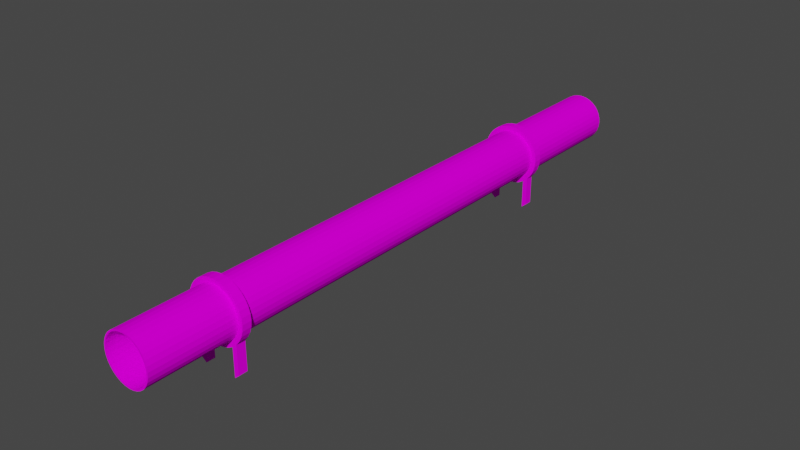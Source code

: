 # Source: rust_pipe.blend  (saved by Blender 2.80.75; exported with 4.5.12 LTS)
import bpy
from mathutils import Matrix  # noqa: F401  (used for matrix-valued properties, if any)

bpy.ops.wm.read_factory_settings(use_empty=True)
scene = bpy.context.scene
scene.name = 'Scene'

# ---- collections
col_collection = bpy.data.collections.new('Collection'); scene.collection.children.link(col_collection)

# ---- images (referenced by path relative to the original .blend; pixels are not part of the script)
import os
ASSET_DIR = os.environ.get("B2B_ASSET_DIR", "")  # directory of the original .blend (textures are referenced by path, not embedded)
HERE = os.path.dirname(os.path.abspath(__file__))  # packed textures are extracted next to this script under _unpacked/

def load_image(name, relpath, width, height, colorspace="sRGB"):
    """Load a texture the original file referenced (path relative to the .blend, or extracted next to this script)."""
    p = next((c for c in (os.path.join(HERE, relpath), os.path.join(ASSET_DIR, relpath)) if relpath and os.path.exists(c)), "")
    if p:
        img = bpy.data.images.load(p, check_existing=True)
        img.name = name
    else:  # same state as the original file: an image datablock whose file is absent (Cycles renders it pink)
        img = bpy.data.images.new(name, width, height)
        img.source = "FILE"
        img.filepath = "//" + (relpath or name)
    img.colorspace_settings.name = colorspace
    return img
img_rust_metal_png = load_image('Rust_Metal.png', 'Rust_Metal.png', 1024, 1024, 'sRGB')
img_c_metal_png = load_image('C_Metal.png', 'C_Metal.png', 1024, 1024, 'sRGB')

# ---- materials (node trees are filled in below, after node groups)
mat_material_001 = bpy.data.materials.new('Material.001')
mat_material_001.use_transparent_shadow = False
mat_material_001.diffuse_color = (0.64, 0.64, 0.64, 1.0)
mat_material_001.roughness = 0.6733
mat_material_001_c_metal_bmp = bpy.data.materials.new('Material.001_C_Metal.bmp')
mat_material_001_c_metal_bmp.use_transparent_shadow = False
mat_material_001_c_metal_bmp.diffuse_color = (0.64, 0.64, 0.64, 1.0)
mat_material_001_c_metal_bmp.roughness = 0.6733

# ---- material node trees
mat_material_001.use_nodes = True; mat_material_001.node_tree.nodes.clear()
_N = mat_material_001.node_tree.nodes; _L = mat_material_001.node_tree.links
n0 = _N.new('ShaderNodeOutputMaterial'); n0.name = 'Material Output'; n0.location = (300, 300)
n1 = _N.new('ShaderNodeBsdfPrincipled'); n1.name = 'Principled BSDF'; n1.location = (10, 300)
n1.distribution = 'GGX'
n1.subsurface_method = 'BURLEY'
n1.inputs[2].default_value = 0.6733
n1.inputs[3].default_value = 1.0
n1.inputs[27].default_value = (0.0, 0.0, 0.0, 1.0)
n1.inputs[28].default_value = 1.0
n2 = _N.new('ShaderNodeTexImage'); n2.name = 'Image Texture'; n2.location = (-300, 600)
n2.image = img_rust_metal_png
_L.new(n1.outputs[0], n0.inputs[0])
_L.new(n2.outputs[0], n1.inputs[0])
n0.is_active_output = True
mat_material_001_c_metal_bmp.use_nodes = True; mat_material_001_c_metal_bmp.node_tree.nodes.clear()
_N = mat_material_001_c_metal_bmp.node_tree.nodes; _L = mat_material_001_c_metal_bmp.node_tree.links
n0 = _N.new('ShaderNodeOutputMaterial'); n0.name = 'Material Output'; n0.location = (300, 300)
n1 = _N.new('ShaderNodeBsdfPrincipled'); n1.name = 'Principled BSDF'; n1.location = (10, 300)
n1.distribution = 'GGX'
n1.subsurface_method = 'BURLEY'
n1.inputs[2].default_value = 0.6733
n1.inputs[3].default_value = 1.0
n1.inputs[27].default_value = (0.0, 0.0, 0.0, 1.0)
n1.inputs[28].default_value = 1.0
n2 = _N.new('ShaderNodeTexImage'); n2.name = 'Image Texture'; n2.location = (-300, 600)
n2.image = img_c_metal_png
_L.new(n1.outputs[0], n0.inputs[0])
_L.new(n2.outputs[0], n1.inputs[0])
n0.is_active_output = True

# ---- world
world_world = bpy.data.worlds.new('World'); scene.world = world_world
world_world.use_nodes = True; world_world.node_tree.nodes.clear()
_N = world_world.node_tree.nodes; _L = world_world.node_tree.links
n0 = _N.new('ShaderNodeOutputWorld'); n0.name = 'World Output'; n0.location = (300, 300)
n1 = _N.new('ShaderNodeBackground'); n1.name = 'Background'; n1.location = (10, 300)
n1.inputs[0].default_value = (0.05088, 0.05088, 0.05088, 1.0)
_L.new(n1.outputs[0], n0.inputs[0])
n0.is_active_output = True
world_world.color = (0.05088, 0.05088, 0.05088)
world_world.use_sun_shadow = False
world_world.sun_shadow_jitter_overblur = 0.0

# ---- meshes
me_cylinder = bpy.data.meshes.new('Cylinder')
me_cylinder.from_pydata([(1.31e-08, -1.337, -0.1437), (1.31e-08, -1.864, -0.1437), (-0.02943, -1.864, -0.1408), (-0.02943, -1.337, -0.1408), (-0.05772, -1.864, -0.1322), (-0.05772, -1.337, -0.1322), (-0.0838, -1.864, -0.1182), (-0.0838, -1.337, -0.1182), (-0.1067, -1.864, -0.09947), (-0.1067, -1.337, -0.09947), (-0.1254, -1.864, -0.07661), (-0.1254, -1.337, -0.07661), (-0.1394, -1.864, -0.05054), (-0.1394, -1.337, -0.05054), (-0.1479, -1.864, -0.02224), (-0.1479, -1.337, -0.02224), (-0.1508, -1.864, 0.007188), (-0.1508, -1.337, 0.007188), (-0.1479, -1.864, 0.03662), (-0.1479, -1.337, 0.03662), (-0.1394, -1.864, 0.06491), (-0.1394, -1.337, 0.06491), (-0.1254, -1.864, 0.09099), (-0.1254, -1.337, 0.09099), (-0.1067, -1.864, 0.1138), (-0.1067, -1.337, 0.1138), (-0.0838, -1.864, 0.1326), (-0.0838, -1.337, 0.1326), (-0.05772, -1.864, 0.1465), (-0.05772, -1.337, 0.1465), (-0.02943, -1.864, 0.1551), (-0.02943, -1.337, 0.1551), (3.948e-08, -1.864, 0.158), (3.948e-08, -1.337, 0.158), (0.02943, -1.864, 0.1551), (0.02943, -1.337, 0.1551), (0.05773, -1.864, 0.1465), (0.05773, -1.337, 0.1465), (0.0838, -1.864, 0.1326), (0.0838, -1.337, 0.1326), (0.1067, -1.864, 0.1138), (0.1067, -1.337, 0.1138), (0.1254, -1.864, 0.09099), (0.1254, -1.337, 0.09099), (0.1394, -1.864, 0.06491), (0.1394, -1.337, 0.06491), (0.1479, -1.864, 0.03662), (0.1479, -1.337, 0.03662), (0.1508, -1.864, 0.007188), (0.1508, -1.337, 0.007188), (0.1479, -1.864, -0.02224), (0.1479, -1.337, -0.02224), (0.1394, -1.864, -0.05054), (0.1394, -1.337, -0.05054), (0.1254, -1.864, -0.07661), (0.1254, -1.337, -0.07661), (0.1067, -1.864, -0.09947), (0.1067, -1.337, -0.09947), (0.0838, -1.864, -0.1182), (0.0838, -1.337, -0.1182), (0.05772, -1.864, -0.1322), (0.05772, -1.337, -0.1322), (0.02943, -1.337, -0.1408), (0.02943, -1.864, -0.1408), (1.31e-08, 1.082, -0.1437), (1.31e-08, -1.29, -0.1437), (-0.02943, -1.29, -0.1408), (-0.02943, 1.082, -0.1408), (-0.05772, -1.29, -0.1322), (-0.05772, 1.082, -0.1322), (-0.0838, -1.29, -0.1182), (-0.0838, 1.082, -0.1182), (-0.1067, -1.29, -0.09947), (-0.1067, 1.082, -0.09947), (-0.1254, -1.29, -0.07661), (-0.1254, 1.082, -0.07661), (-0.1394, -1.29, -0.05054), (-0.1394, 1.082, -0.05054), (-0.1479, -1.29, -0.02224), (-0.1479, 1.082, -0.02224), (-0.1508, -1.29, 0.007188), (-0.1508, 1.082, 0.007188), (-0.1479, -1.29, 0.03662), (-0.1479, 1.082, 0.03662), (-0.1394, -1.29, 0.06491), (-0.1394, 1.082, 0.06491), (-0.1254, -1.29, 0.09099), (-0.1254, 1.082, 0.09099), (-0.1067, -1.29, 0.1138), (-0.1067, 1.082, 0.1138), (-0.0838, -1.29, 0.1326), (-0.0838, 1.082, 0.1326), (-0.05772, -1.29, 0.1465), (-0.05772, 1.082, 0.1465), (-0.02943, -1.29, 0.1551), (-0.02943, 1.082, 0.1551), (3.948e-08, -1.29, 0.158), (3.948e-08, 1.082, 0.158), (0.02943, -1.29, 0.1551), (0.02943, 1.082, 0.1551), (0.05773, -1.29, 0.1465), (0.05773, 1.082, 0.1465), (0.0838, -1.29, 0.1326), (0.0838, 1.082, 0.1326), (0.1067, -1.29, 0.1138), (0.1067, 1.082, 0.1138), (0.1254, -1.29, 0.09099), (0.1254, 1.082, 0.09099), (0.1394, -1.29, 0.06491), (0.1394, 1.082, 0.06491), (0.1479, -1.29, 0.03662), (0.1479, 1.082, 0.03662), (0.1508, -1.29, 0.007188), (0.1508, 1.082, 0.007188), (0.1479, -1.29, -0.02224), (0.1479, 1.082, -0.02224), (0.1394, -1.29, -0.05054), (0.1394, 1.082, -0.05054), (0.1254, -1.29, -0.07661), (0.1254, 1.082, -0.07661), (0.1067, -1.29, -0.09947), (0.1067, 1.082, -0.09947), (0.0838, -1.29, -0.1182), (0.0838, 1.082, -0.1182), (0.05772, -1.29, -0.1322), (0.05772, 1.082, -0.1322), (0.02943, 1.082, -0.1408), (0.02943, -1.29, -0.1408), (1.31e-08, 1.885, -0.1437), (1.31e-08, 1.123, -0.1437), (-0.02943, 1.123, -0.1408), (-0.02943, 1.885, -0.1408), (-0.05772, 1.123, -0.1322), (-0.05772, 1.885, -0.1322), (-0.0838, 1.123, -0.1182), (-0.1067, 1.123, -0.09947), (-0.1067, 1.885, -0.09947), (-0.1254, 1.123, -0.07661), (-0.1254, 1.885, -0.07661), (-0.1394, 1.123, -0.05054), (-0.1479, 1.123, -0.02224), (-0.1479, 1.885, -0.02224), (-0.1508, 1.123, 0.007188), (-0.1508, 1.885, 0.007188), (-0.1479, 1.123, 0.03662), (-0.1479, 1.885, 0.03662), (-0.1394, 1.123, 0.06491), (-0.1254, 1.123, 0.09099), (-0.1067, 1.123, 0.1138), (-0.0838, 1.123, 0.1326), (-0.0838, 1.885, 0.1326), (-0.05772, 1.123, 0.1465), (-0.05772, 1.885, 0.1465), (-0.02943, 1.123, 0.1551), (-0.02943, 1.885, 0.1551), (3.948e-08, 1.123, 0.158), (3.948e-08, 1.885, 0.158), (0.02943, 1.123, 0.1551), (0.02943, 1.885, 0.1551), (0.05773, 1.123, 0.1465), (0.05773, 1.885, 0.1465), (0.0838, 1.123, 0.1326), (0.0838, 1.885, 0.1326), (0.1067, 1.123, 0.1138), (0.1067, 1.885, 0.1138), (0.1254, 1.123, 0.09099), (0.1254, 1.885, 0.09099), (0.1394, 1.123, 0.06491), (0.1394, 1.885, 0.06491), (0.1479, 1.123, 0.03662), (0.1479, 1.885, 0.03662), (0.1508, 1.123, 0.007188), (0.1508, 1.885, 0.007188), (0.1479, 1.123, -0.02224), (0.1479, 1.885, -0.02224), (0.1394, 1.123, -0.05054), (0.1254, 1.123, -0.07661), (0.1254, 1.885, -0.07661), (0.1067, 1.123, -0.09947), (0.1067, 1.885, -0.09947), (0.0838, 1.123, -0.1182), (0.0838, 1.885, -0.1182), (0.05772, 1.123, -0.1322), (0.05772, 1.885, -0.1322), (0.02943, 1.885, -0.1408), (0.02943, 1.123, -0.1408), (0.1018, -1.342, -0.1452), (0.1296, -1.342, -0.1224), (0.1693, -1.342, -0.06295), (0.1798, -1.342, -0.02857), (0.1798, -1.342, 0.04294), (0.1693, -1.342, 0.07733), (0.1296, -1.342, 0.1368), (0.1018, -1.342, 0.1596), (0.03576, -1.342, 0.187), (4.231e-08, -1.342, 0.1905), (-0.07014, -1.342, 0.1765), (-0.1018, -1.342, 0.1596), (-0.1524, -1.342, 0.109), (-0.1693, -1.342, 0.07733), (-0.1833, -1.342, 0.007188), (-0.1798, -1.342, -0.02857), (-0.1524, -1.342, -0.09464), (-0.1296, -1.342, -0.1224), (-0.07014, -1.342, -0.1621), (-0.03576, -1.342, -0.1726), (0.1018, -1.285, -0.1452), (0.07014, -1.285, -0.1621), (0.1693, -1.285, -0.06295), (0.1524, -1.285, -0.09464), (0.1798, -1.285, 0.04294), (0.1833, -1.285, 0.007188), (0.1296, -1.285, 0.1368), (0.1524, -1.285, 0.109), (0.03576, -1.285, 0.187), (0.07014, -1.285, 0.1765), (-0.07014, -1.285, 0.1765), (-0.03576, -1.285, 0.187), (-0.1524, -1.285, 0.109), (-0.1296, -1.285, 0.1368), (-0.1833, -1.285, 0.007188), (-0.1798, -1.285, 0.04294), (-0.1524, -1.285, -0.09464), (-0.1693, -1.285, -0.06295), (-0.07014, -1.285, -0.1621), (-0.1018, -1.285, -0.1452), (1.027e-08, -1.342, -0.1761), (0.03576, -1.342, -0.1726), (0.1524, -1.342, -0.09464), (0.1833, -1.342, 0.007188), (0.1524, -1.342, 0.109), (0.07014, -1.342, 0.1765), (-0.03576, -1.342, 0.187), (-0.1296, -1.342, 0.1368), (-0.1798, -1.342, 0.04294), (-0.1693, -1.342, -0.06295), (-0.1018, -1.342, -0.1452), (0.03576, -1.285, -0.1726), (0.1531, 1.078, 0.1095), (0.1302, 1.078, 0.1374), (0.07046, 1.078, 0.1773), (0.03592, 1.078, 0.1878), (-0.03592, 1.078, 0.1878), (-0.07046, 1.078, 0.1773), (-0.1302, 1.078, 0.1374), (-0.1531, 1.078, 0.1095), (-0.1806, 1.078, 0.04311), (-0.1841, 1.078, 0.007188), (-0.1701, 1.078, -0.06328), (-0.1531, 1.078, -0.09511), (-0.1023, 1.078, -0.1459), (-0.07046, 1.078, -0.1629), (0.03592, 1.128, -0.1734), (1.019e-08, 1.128, -0.1769), (0.1531, 1.128, -0.09511), (0.1302, 1.128, -0.123), (0.1841, 1.128, 0.007188), (0.1806, 1.128, -0.02873), (0.1531, 1.128, 0.1095), (0.1701, 1.128, 0.07765), (0.07046, 1.128, 0.1773), (0.1023, 1.128, 0.1603), (-0.03592, 1.128, 0.1878), (4.239e-08, 1.128, 0.1913), (-0.1302, 1.128, 0.1374), (-0.1023, 1.128, 0.1603), (-0.1806, 1.128, 0.04311), (-0.1701, 1.128, 0.07765), (-0.1701, 1.128, -0.06328), (-0.1806, 1.128, -0.02873), (-0.1023, 1.128, -0.1459), (-0.1302, 1.128, -0.123), (-0.03592, 1.128, -0.1734), (0.03592, 1.078, -0.1734), (0.07046, 1.078, -0.1629), (0.1023, 1.078, -0.1459), (0.1302, 1.078, -0.123), (0.1701, 1.078, -0.06328), (0.1806, 1.078, -0.02873), (0.1806, 1.078, 0.04311), (0.1701, 1.078, 0.07765), (0.1023, 1.078, 0.1603), (4.239e-08, 1.078, 0.1913), (-0.1023, 1.078, 0.1603), (-0.1701, 1.078, 0.07765), (-0.1806, 1.078, -0.02873), (-0.1302, 1.078, -0.123), (-0.03592, 1.078, -0.1734), (0.1023, 1.128, -0.1459), (0.07046, 1.128, -0.1629), (0.1701, 1.128, -0.06328), (0.1806, 1.128, 0.04311), (1.019e-08, 1.078, -0.1769), (-0.07046, 1.128, -0.1629), (0.1302, 1.128, -0.2988), (0.1023, 1.128, -0.3217), (-0.1531, 1.128, -0.09511), (-0.1841, 1.128, 0.007188), (-0.1531, 1.128, 0.1095), (-0.07046, 1.128, 0.1773), (0.03592, 1.128, 0.1878), (0.1302, 1.128, 0.1374), (0.1841, 1.078, 0.007188), (0.1531, 1.078, -0.09511), (0.1296, -1.285, -0.1224), (0.1296, -1.342, -0.2982), (0.1296, -1.285, -0.2982), (1.027e-08, -1.285, -0.1761), (-0.03576, -1.285, -0.1726), (0.1023, 1.078, -0.3217), (-0.1296, -1.285, -0.1224), (-0.1798, -1.285, -0.02857), (-0.1693, -1.285, 0.07733), (-0.1018, -1.285, 0.1596), (4.231e-08, -1.285, 0.1905), (0.1018, -1.285, 0.1596), (0.1693, -1.285, 0.07733), (0.1798, -1.285, -0.02857), (0.1302, 1.078, -0.2988), (0.07014, -1.342, -0.1621), (-0.1023, 1.128, -0.3217), (-0.1023, 1.078, -0.3217), (-0.1302, 1.078, -0.2988), (-0.1302, 1.128, -0.2988), (-0.1018, -1.285, -0.321), (-0.1018, -1.342, -0.321), (-0.1296, -1.342, -0.2982), (-0.1296, -1.285, -0.2982), (0.1018, -1.342, -0.321), (0.1018, -1.285, -0.321), (1.025e-08, -1.864, -0.1339), (-0.02752, -1.864, -0.1312), (-0.05399, -1.864, -0.1231), (-0.07837, -1.864, -0.1101), (-0.09975, -1.864, -0.09256), (-0.1173, -1.864, -0.07119), (-0.1303, -1.864, -0.0468), (-0.1384, -1.864, -0.02033), (-0.1411, -1.864, 0.007188), (-0.1384, -1.864, 0.03471), (-0.1303, -1.864, 0.06117), (-0.1173, -1.864, 0.08556), (-0.09975, -1.864, 0.1069), (-0.07837, -1.864, 0.1245), (-0.05399, -1.864, 0.1375), (-0.02752, -1.864, 0.1455), (3.492e-08, -1.864, 0.1483), (0.02752, -1.864, 0.1455), (0.05399, -1.864, 0.1375), (0.07837, -1.864, 0.1245), (0.09975, -1.864, 0.1069), (0.1173, -1.864, 0.08556), (0.1303, -1.864, 0.06117), (0.1384, -1.864, 0.03471), (0.1411, -1.864, 0.007188), (0.1384, -1.864, -0.02033), (0.1303, -1.864, -0.0468), (0.1173, -1.864, -0.07119), (0.09975, -1.864, -0.09256), (0.07837, -1.864, -0.1101), (0.05398, -1.864, -0.1231), (0.02752, -1.864, -0.1312), (1.025e-08, 1.885, -0.1339), (-0.02752, 1.885, -0.1312), (-0.05399, 1.885, -0.1231), (-0.07837, 1.885, -0.1101), (-0.09975, 1.885, -0.09256), (-0.1173, 1.885, -0.07119), (-0.1303, 1.885, -0.0468), (-0.1384, 1.885, -0.02033), (-0.1411, 1.885, 0.007188), (-0.1384, 1.885, 0.03471), (-0.1303, 1.885, 0.06117), (-0.1173, 1.885, 0.08556), (-0.09975, 1.885, 0.1069), (-0.07837, 1.885, 0.1245), (-0.05399, 1.885, 0.1375), (-0.02752, 1.885, 0.1455), (3.492e-08, 1.885, 0.1483), (0.02752, 1.885, 0.1455), (0.05399, 1.885, 0.1375), (0.07837, 1.885, 0.1245), (0.09975, 1.885, 0.1069), (0.1173, 1.885, 0.08556), (0.1303, 1.885, 0.06117), (0.1384, 1.885, 0.03471), (0.1411, 1.885, 0.007188), (0.1384, 1.885, -0.02033), (0.1303, 1.885, -0.0468), (0.1173, 1.885, -0.07119), (0.09975, 1.885, -0.09256), (0.07837, 1.885, -0.1101), (0.05398, 1.885, -0.1231), (0.02752, 1.885, -0.1312), (-0.08392, 1.885, -0.1184), (-0.1396, 1.885, -0.05062), (-0.1396, 1.885, 0.06499), (-0.1256, 1.885, 0.09111), (-0.1068, 1.885, 0.114), (0.1396, 1.885, -0.05062)], [], [(0, 1, 2, 3), (3, 2, 4, 5), (5, 4, 6, 7), (7, 6, 8, 9), (9, 8, 10, 11), (11, 10, 12, 13), (13, 12, 14, 15), (15, 14, 16, 17), (17, 16, 18, 19), (19, 18, 20, 21), (21, 20, 22, 23), (23, 22, 24, 25), (25, 24, 26, 27), (27, 26, 28, 29), (29, 28, 30, 31), (31, 30, 32, 33), (33, 32, 34, 35), (35, 34, 36, 37), (37, 36, 38, 39), (39, 38, 40, 41), (41, 40, 42, 43), (43, 42, 44, 45), (45, 44, 46, 47), (47, 46, 48, 49), (49, 48, 50, 51), (51, 50, 52, 53), (53, 52, 54, 55), (55, 54, 56, 57), (57, 56, 58, 59), (59, 58, 60, 61), (62, 63, 1, 0), (61, 60, 63, 62), (64, 65, 66, 67), (67, 66, 68, 69), (69, 68, 70, 71), (71, 70, 72, 73), (73, 72, 74, 75), (75, 74, 76, 77), (77, 76, 78, 79), (79, 78, 80, 81), (81, 80, 82, 83), (83, 82, 84, 85), (85, 84, 86, 87), (87, 86, 88, 89), (89, 88, 90, 91), (91, 90, 92, 93), (93, 92, 94, 95), (95, 94, 96, 97), (97, 96, 98, 99), (99, 98, 100, 101), (101, 100, 102, 103), (103, 102, 104, 105), (105, 104, 106, 107), (107, 106, 108, 109), (109, 108, 110, 111), (111, 110, 112, 113), (113, 112, 114, 115), (115, 114, 116, 117), (117, 116, 118, 119), (119, 118, 120, 121), (121, 120, 122, 123), (123, 122, 124, 125), (126, 127, 65, 64), (125, 124, 127, 126), (128, 129, 130, 131), (131, 130, 132, 133), (133, 132, 134, 394), (394, 134, 135, 136), (136, 135, 137, 138), (138, 137, 139, 395), (395, 139, 140, 141), (141, 140, 142, 143), (143, 142, 144, 145), (145, 144, 146, 396), (396, 146, 147, 397), (397, 147, 148, 398), (398, 148, 149, 150), (150, 149, 151, 152), (152, 151, 153, 154), (154, 153, 155, 156), (156, 155, 157, 158), (158, 157, 159, 160), (160, 159, 161, 162), (162, 161, 163, 164), (164, 163, 165, 166), (166, 165, 167, 168), (168, 167, 169, 170), (170, 169, 171, 172), (172, 171, 173, 174), (174, 173, 175, 399), (399, 175, 176, 177), (177, 176, 178, 179), (179, 178, 180, 181), (181, 180, 182, 183), (184, 185, 129, 128), (183, 182, 185, 184), (57, 59, 186, 187), (51, 53, 188, 189), (45, 47, 190, 191), (39, 41, 192, 193), (33, 35, 194, 195), (27, 29, 196, 197), (21, 23, 198, 199), (15, 17, 200, 201), (9, 11, 202, 203), (3, 5, 204, 205), (124, 122, 206, 207), (118, 116, 208, 209), (112, 110, 210, 211), (106, 104, 212, 213), (100, 98, 214, 215), (94, 92, 216, 217), (88, 86, 218, 219), (82, 80, 220, 221), (76, 74, 222, 223), (70, 68, 224, 225), (62, 0, 226, 227), (55, 57, 187, 228), (49, 51, 189, 229), (43, 45, 191, 230), (37, 39, 193, 231), (31, 33, 195, 232), (25, 27, 197, 233), (19, 21, 199, 234), (13, 15, 201, 235), (7, 9, 203, 236), (0, 3, 205, 226), (127, 124, 207, 237), (105, 107, 238, 239), (99, 101, 240, 241), (93, 95, 242, 243), (87, 89, 244, 245), (81, 83, 246, 247), (75, 77, 248, 249), (69, 71, 250, 251), (129, 185, 252, 253), (178, 176, 254, 255), (173, 171, 256, 257), (167, 165, 258, 259), (161, 159, 260, 261), (155, 153, 262, 263), (149, 148, 264, 265), (146, 144, 266, 267), (140, 139, 268, 269), (135, 134, 270, 271), (130, 129, 253, 272), (125, 126, 273, 274), (121, 123, 275, 276), (115, 117, 277, 278), (109, 111, 279, 280), (103, 105, 239, 281), (97, 99, 241, 282), (91, 93, 243, 283), (85, 87, 245, 284), (79, 81, 247, 285), (73, 75, 249, 286), (67, 69, 251, 287), (182, 180, 288, 289), (176, 175, 290, 254), (171, 169, 291, 256), (253, 292, 287, 272), (272, 287, 251, 293), (293, 251, 250, 270), (288, 255, 294, 295), (271, 286, 249, 296), (296, 249, 248, 268), (268, 248, 285, 269), (269, 285, 247, 297), (297, 247, 246, 266), (266, 246, 284, 267), (267, 284, 245, 298), (298, 245, 244, 264), (264, 244, 283, 265), (265, 283, 243, 299), (299, 243, 242, 262), (262, 242, 282, 263), (263, 282, 241, 300), (300, 241, 240, 260), (260, 240, 281, 261), (261, 281, 239, 301), (301, 239, 238, 258), (258, 238, 280, 259), (259, 280, 279, 291), (291, 279, 302, 256), (256, 302, 278, 257), (257, 278, 277, 290), (290, 277, 303, 254), (254, 303, 276, 255), (304, 187, 305, 306), (288, 275, 274, 289), (252, 273, 292, 253), (289, 274, 273, 252), (111, 113, 302, 279), (117, 119, 303, 277), (123, 125, 274, 275), (132, 130, 272, 293), (137, 135, 271, 296), (142, 140, 269, 297), (147, 146, 267, 298), (151, 149, 265, 299), (157, 155, 263, 300), (163, 161, 261, 301), (169, 167, 259, 291), (175, 173, 257, 290), (180, 178, 255, 288), (185, 182, 289, 252), (64, 67, 287, 292), (71, 73, 286, 250), (77, 79, 285, 248), (83, 85, 284, 246), (89, 91, 283, 244), (95, 97, 282, 242), (101, 103, 281, 240), (107, 109, 280, 238), (113, 115, 278, 302), (119, 121, 276, 303), (126, 64, 292, 273), (134, 132, 293, 270), (139, 137, 296, 268), (144, 142, 297, 266), (148, 147, 298, 264), (153, 151, 299, 262), (159, 157, 300, 260), (165, 163, 301, 258), (307, 226, 205, 308), (308, 205, 204, 224), (224, 204, 236, 225), (275, 288, 295, 309), (310, 203, 202, 222), (222, 202, 235, 223), (223, 235, 201, 311), (311, 201, 200, 220), (220, 200, 234, 221), (221, 234, 199, 312), (312, 199, 198, 218), (218, 198, 233, 219), (219, 233, 197, 313), (313, 197, 196, 216), (216, 196, 232, 217), (217, 232, 195, 314), (314, 195, 194, 214), (214, 194, 231, 215), (215, 231, 193, 315), (315, 193, 192, 212), (212, 192, 230, 213), (213, 230, 191, 316), (316, 191, 190, 210), (210, 190, 229, 211), (211, 229, 189, 317), (317, 189, 188, 208), (208, 188, 228, 209), (209, 228, 187, 304), (276, 275, 309, 318), (206, 186, 319, 207), (237, 227, 226, 307), (207, 319, 227, 237), (61, 62, 227, 319), (66, 65, 307, 308), (72, 70, 225, 310), (78, 76, 223, 311), (84, 82, 221, 312), (90, 88, 219, 313), (96, 94, 217, 314), (102, 100, 215, 315), (108, 106, 213, 316), (114, 112, 211, 317), (120, 118, 209, 304), (65, 127, 237, 307), (5, 7, 236, 204), (11, 13, 235, 202), (17, 19, 234, 200), (23, 25, 233, 198), (29, 31, 232, 196), (35, 37, 231, 194), (41, 43, 230, 192), (47, 49, 229, 190), (53, 55, 228, 188), (59, 61, 319, 186), (68, 66, 308, 224), (74, 72, 310, 222), (80, 78, 311, 220), (86, 84, 312, 218), (92, 90, 313, 216), (98, 96, 314, 214), (104, 102, 315, 212), (110, 108, 316, 210), (116, 114, 317, 208), (122, 120, 304, 206), (320, 321, 322, 323), (294, 318, 309, 295), (324, 325, 326, 327), (306, 305, 328, 329), (270, 250, 321, 320), (187, 186, 328, 305), (186, 206, 329, 328), (250, 286, 322, 321), (206, 304, 306, 329), (286, 271, 323, 322), (225, 236, 325, 324), (271, 270, 320, 323), (236, 203, 326, 325), (203, 310, 327, 326), (310, 225, 324, 327), (255, 276, 318, 294), (34, 32, 346, 347), (52, 50, 355, 356), (8, 6, 333, 334), (26, 24, 342, 343), (44, 42, 351, 352), (1, 63, 361, 330), (18, 16, 338, 339), (36, 34, 347, 348), (54, 52, 356, 357), (10, 8, 334, 335), (28, 26, 343, 344), (46, 44, 352, 353), (63, 60, 360, 361), (2, 1, 330, 331), (20, 18, 339, 340), (38, 36, 348, 349), (56, 54, 357, 358), (12, 10, 335, 336), (30, 28, 344, 345), (48, 46, 353, 354), (4, 2, 331, 332), (22, 20, 340, 341), (40, 38, 349, 350), (58, 56, 358, 359), (14, 12, 336, 337), (32, 30, 345, 346), (50, 48, 354, 355), (6, 4, 332, 333), (24, 22, 341, 342), (42, 40, 350, 351), (60, 58, 359, 360), (16, 14, 337, 338), (344, 343, 375, 376), (331, 330, 362, 363), (358, 357, 389, 390), (345, 344, 376, 377), (332, 331, 363, 364), (359, 358, 390, 391), (346, 345, 377, 378), (333, 332, 364, 365), (360, 359, 391, 392), (347, 346, 378, 379), (334, 333, 365, 366), (330, 361, 393, 362), (348, 347, 379, 380), (335, 334, 366, 367), (361, 360, 392, 393), (349, 348, 380, 381), (336, 335, 367, 368), (350, 349, 381, 382), (337, 336, 368, 369), (351, 350, 382, 383), (338, 337, 369, 370), (352, 351, 383, 384), (339, 338, 370, 371), (353, 352, 384, 385), (340, 339, 371, 372), (354, 353, 385, 386), (341, 340, 372, 373), (355, 354, 386, 387), (342, 341, 373, 374), (356, 355, 387, 388), (343, 342, 374, 375), (357, 356, 388, 389), (389, 388, 399, 177), (376, 375, 150, 152), (363, 362, 128, 131), (390, 389, 177, 179), (377, 376, 152, 154), (364, 363, 131, 133), (391, 390, 179, 181), (378, 377, 154, 156), (365, 364, 133, 394), (392, 391, 181, 183), (379, 378, 156, 158), (366, 365, 394, 136), (362, 393, 184, 128), (380, 379, 158, 160), (367, 366, 136, 138), (393, 392, 183, 184), (381, 380, 160, 162), (368, 367, 138, 395), (382, 381, 162, 164), (369, 368, 395, 141), (383, 382, 164, 166), (370, 369, 141, 143), (384, 383, 166, 168), (371, 370, 143, 145), (385, 384, 168, 170), (372, 371, 145, 396), (386, 385, 170, 172), (373, 372, 396, 397), (387, 386, 172, 174), (374, 373, 397, 398), (388, 387, 174, 399), (375, 374, 398, 150)])
me_cylinder.polygons.foreach_set('material_index', [0, 0, 0, 0, 0, 0, 0, 0, 0, 0, 0, 0, 0, 0, 0, 0, 0, 0, 0, 0, 0, 0, 0, 0, 0, 0, 0, 0, 0, 0, 0, 0, 0, 0, 0, 0, 0, 0, 0, 0, 0, 0, 0, 0, 0, 0, 0, 0, 0, 0, 0, 0, 0, 0, 0, 0, 0, 0, 0, 0, 0, 0, 0, 0, 0, 0, 0, 0, 0, 0, 0, 0, 0, 0, 0, 0, 0, 0, 0, 0, 0, 0, 0, 0, 0, 0, 0, 0, 0, 0, 0, 0, 0, 0, 0, 0, 1, 1, 1, 1, 1, 1, 1, 1, 1, 1, 1, 1, 1, 1, 1, 1, 1, 1, 1, 1, 1, 1, 1, 1, 1, 1, 1, 1, 1, 1, 1, 1, 1, 1, 1, 1, 1, 1, 1, 1, 1, 1, 1, 1, 1, 1, 1, 1, 1, 1, 1, 1, 1, 1, 1, 1, 1, 1, 1, 1, 1, 1, 1, 1, 1, 1, 1, 1, 1, 1, 1, 1, 1, 1, 1, 1, 1, 1, 1, 1, 1, 1, 1, 1, 1, 1, 1, 1, 1, 1, 1, 1, 1, 1, 1, 1, 1, 1, 1, 1, 1, 1, 1, 1, 1, 1, 1, 1, 1, 1, 1, 1, 1, 1, 1, 1, 1, 1, 1, 1, 1, 1, 1, 1, 1, 1, 1, 1, 1, 1, 1, 1, 1, 1, 1, 1, 1, 1, 1, 1, 1, 1, 1, 1, 1, 1, 1, 1, 1, 1, 1, 1, 1, 1, 1, 1, 1, 1, 1, 1, 1, 1, 1, 1, 1, 1, 1, 1, 1, 1, 1, 1, 1, 1, 1, 1, 1, 1, 1, 1, 1, 1, 1, 1, 1, 1, 1, 1, 1, 1, 1, 1, 1, 1, 1, 1, 1, 1, 1, 1, 1, 1, 1, 1, 1, 1, 1, 1, 0, 0, 0, 0, 0, 0, 0, 0, 0, 0, 0, 0, 0, 0, 0, 0, 0, 0, 0, 0, 0, 0, 0, 0, 0, 0, 0, 0, 0, 0, 0, 0, 0, 0, 0, 0, 0, 0, 0, 0, 0, 0, 0, 0, 0, 0, 0, 0, 0, 0, 0, 0, 0, 0, 0, 0, 0, 0, 0, 0, 0, 0, 0, 0, 0, 0, 0, 0, 0, 0, 0, 0, 0, 0, 0, 0, 0, 0, 0, 0, 0, 0, 0, 0, 0, 0, 0, 0, 0, 0, 0, 0, 0, 0, 0, 0])
_uv = me_cylinder.uv_layers.new(name='UVMap')
_uv.uv.foreach_set('vector', [0.9999, 0.000522, 0.9998, 0.7427, 0.9686, 0.7427, 0.9687, 0.000514, 0.9687, 0.000514, 0.9686, 0.7427, 0.9373, 0.7427, 0.9374, 0.000507, 0.9374, 0.000507, 0.9373, 0.7427, 0.9061, 0.7427, 0.9062, 0.0005, 0.9062, 0.0005, 0.9061, 0.7427, 0.8749, 0.7427, 0.875, 0.000493, 0.875, 0.000493, 0.8749, 0.7427, 0.8436, 0.7427, 0.8437, 0.000487, 0.8437, 0.000487, 0.8436, 0.7427, 0.8124, 0.7426, 0.8125, 0.000478, 0.8125, 0.000478, 0.8124, 0.7426, 0.7811, 0.7426, 0.7812, 0.000471, 0.7812, 0.000471, 0.7811, 0.7426, 0.7499, 0.7426, 0.75, 0.000454, 0.75, 0.000454, 0.7499, 0.7426, 0.7187, 0.7426, 0.7188, 0.000436, 0.7188, 0.000436, 0.7187, 0.7426, 0.6874, 0.7426, 0.6875, 0.000417, 0.6875, 0.000417, 0.6874, 0.7426, 0.6562, 0.7426, 0.6563, 0.000401, 0.6563, 0.000401, 0.6562, 0.7426, 0.6249, 0.7426, 0.6251, 0.00038, 0.6251, 0.00038, 0.6249, 0.7426, 0.5937, 0.7426, 0.5938, 0.000362, 0.5938, 0.000362, 0.5937, 0.7426, 0.5624, 0.7426, 0.5626, 0.000342, 0.5626, 0.000342, 0.5624, 0.7426, 0.5312, 0.7426, 0.5314, 0.000323, 0.5314, 0.000323, 0.5312, 0.7426, 0.5, 0.7425, 0.5001, 0.000304, 0.5001, 0.000304, 0.5, 0.7425, 0.4687, 0.7425, 0.4689, 0.000286, 0.4689, 0.000286, 0.4687, 0.7425, 0.4375, 0.7425, 0.4376, 0.000269, 0.4376, 0.000269, 0.4375, 0.7425, 0.4062, 0.7425, 0.4064, 0.000252, 0.4064, 0.000252, 0.4062, 0.7425, 0.375, 0.7425, 0.3752, 0.000236, 0.3752, 0.000236, 0.375, 0.7425, 0.3437, 0.7425, 0.3439, 0.000221, 0.3439, 0.000221, 0.3437, 0.7425, 0.3125, 0.7425, 0.3127, 0.000207, 0.3127, 0.000207, 0.3125, 0.7425, 0.2813, 0.7425, 0.2814, 0.000192, 0.2814, 0.000192, 0.2813, 0.7425, 0.25, 0.7424, 0.2502, 0.000178, 0.2502, 0.000178, 0.25, 0.7424, 0.2188, 0.7424, 0.2189, 0.000165, 0.2189, 0.000165, 0.2188, 0.7424, 0.1875, 0.7424, 0.1877, 0.000153, 0.1877, 0.000153, 0.1875, 0.7424, 0.1563, 0.7424, 0.1565, 0.000141, 0.1565, 0.000141, 0.1563, 0.7424, 0.1251, 0.7424, 0.1252, 0.00013, 0.1252, 0.00013, 0.1251, 0.7424, 0.09381, 0.7424, 0.09398, 0.00012, 0.09398, 0.00012, 0.09381, 0.7424, 0.06257, 0.7424, 0.06273, 0.000109, 0.03149, 9.8e-05, 0.03133, 0.7423, 8.6e-05, 0.7423, 0.000253, 8.6e-05, 0.06273, 0.000109, 0.06257, 0.7424, 0.03133, 0.7423, 0.03149, 9.8e-05, 0.4179, 6.5e-05, 0.4179, 0.9976, 0.4048, 0.9976, 0.4048, 0.000139, 0.4048, 0.000139, 0.4048, 0.9976, 0.3918, 0.9977, 0.3918, 0.000213, 0.3918, 0.000213, 0.3918, 0.9977, 0.3787, 0.9978, 0.3787, 0.000287, 0.3787, 0.000287, 0.3787, 0.9978, 0.3657, 0.9979, 0.3657, 0.00036, 0.3657, 0.00036, 0.3657, 0.9979, 0.3526, 0.9979, 0.3526, 0.000432, 0.3526, 0.000432, 0.3526, 0.9979, 0.3395, 0.998, 0.3396, 0.000504, 0.3396, 0.000504, 0.3395, 0.998, 0.3265, 0.9981, 0.3265, 0.000577, 0.3265, 0.000577, 0.3265, 0.9981, 0.3134, 0.9981, 0.3134, 0.000655, 0.3134, 0.000655, 0.3134, 0.9981, 0.3004, 0.9982, 0.3004, 0.000733, 0.3004, 0.000733, 0.3004, 0.9982, 0.2873, 0.9983, 0.2873, 0.000811, 0.2873, 0.000811, 0.2873, 0.9983, 0.2743, 0.9984, 0.2743, 0.000889, 0.2743, 0.000889, 0.2743, 0.9984, 0.2612, 0.9984, 0.2612, 0.000966, 0.2612, 0.000966, 0.2612, 0.9984, 0.2481, 0.9985, 0.2481, 0.001044, 0.2481, 0.001044, 0.2481, 0.9985, 0.2351, 0.9986, 0.2351, 0.001121, 0.2351, 0.001121, 0.2351, 0.9986, 0.222, 0.9987, 0.222, 0.001198, 0.222, 0.001198, 0.222, 0.9987, 0.209, 0.9987, 0.209, 0.001275, 0.209, 0.001275, 0.209, 0.9987, 0.1959, 0.9988, 0.1959, 0.001352, 0.1959, 0.001352, 0.1959, 0.9988, 0.1829, 0.9989, 0.1829, 0.001429, 0.1829, 0.001429, 0.1829, 0.9989, 0.1698, 0.999, 0.1698, 0.001506, 0.1698, 0.001506, 0.1698, 0.999, 0.1568, 0.999, 0.1567, 0.001583, 0.1567, 0.001583, 0.1568, 0.999, 0.1437, 0.9991, 0.1437, 0.00166, 0.1437, 0.00166, 0.1437, 0.9991, 0.1306, 0.9992, 0.1306, 0.001736, 0.1306, 0.001736, 0.1306, 0.9992, 0.1176, 0.9993, 0.1176, 0.001813, 0.1176, 0.001813, 0.1176, 0.9993, 0.1045, 0.9993, 0.1045, 0.00189, 0.1045, 0.00189, 0.1045, 0.9993, 0.09147, 0.9994, 0.09146, 0.001967, 0.09146, 0.001967, 0.09147, 0.9994, 0.07841, 0.9995, 0.07841, 0.002044, 0.07841, 0.002044, 0.07841, 0.9995, 0.06535, 0.9996, 0.06535, 0.002121, 0.06535, 0.002121, 0.06535, 0.9996, 0.0523, 0.9996, 0.05229, 0.002197, 0.05229, 0.002197, 0.0523, 0.9996, 0.03924, 0.9997, 0.03923, 0.002273, 0.03923, 0.002273, 0.03924, 0.9997, 0.02618, 0.9998, 0.02618, 0.002349, 0.01312, 0.002424, 0.01313, 0.9999, 7e-05, 0.9999, 6.5e-05, 0.002498, 0.02618, 0.002349, 0.02618, 0.9998, 0.01313, 0.9999, 0.01312, 0.002424, 1.0, -0.005691, 1.0, 0.9941, 0.9689, 0.9941, 0.9688, -0.005685, 0.9688, -0.005685, 0.9689, 0.9941, 0.9375, 0.9941, 0.9374, -0.00568, 0.9374, -0.00568, 0.9375, 0.9941, 0.9062, 0.9941, 0.906, -0.005671, 0.906, -0.005671, 0.9062, 0.9941, 0.8748, 0.9941, 0.8747, -0.005663, 0.8747, -0.005663, 0.8748, 0.9941, 0.8434, 0.9941, 0.8433, -0.005654, 0.8433, -0.005654, 0.8434, 0.9941, 0.812, 0.9941, 0.8119, -0.005646, 0.8119, -0.005646, 0.812, 0.9941, 0.7806, 0.9941, 0.7805, -0.005634, 0.7805, -0.005634, 0.7806, 0.9941, 0.7492, 0.9941, 0.7492, -0.00563, 0.7492, -0.00563, 0.7492, 0.9941, 0.7179, 0.9941, 0.7178, -0.00563, 0.7178, -0.00563, 0.7179, 0.9941, 0.6865, 0.9941, 0.6864, -0.005628, 0.6864, -0.005628, 0.6865, 0.9941, 0.6551, 0.9941, 0.655, -0.005628, 0.655, -0.005628, 0.6551, 0.9941, 0.6237, 0.994, 0.6237, -0.005627, 0.6237, -0.005627, 0.6237, 0.994, 0.5923, 0.994, 0.5923, -0.005628, 0.5923, -0.005628, 0.5923, 0.994, 0.561, 0.994, 0.5609, -0.005627, 0.5609, -0.005627, 0.561, 0.994, 0.5296, 0.994, 0.5296, -0.00563, 0.5296, -0.00563, 0.5296, 0.994, 0.4982, 0.994, 0.4982, -0.00563, 0.4982, -0.00563, 0.4982, 0.994, 0.4668, 0.994, 0.4668, -0.005634, 0.4668, -0.005634, 0.4668, 0.994, 0.4354, 0.994, 0.4354, -0.005639, 0.4354, -0.005639, 0.4354, 0.994, 0.4041, 0.994, 0.4041, -0.005642, 0.4041, -0.005642, 0.4041, 0.994, 0.3727, 0.994, 0.3727, -0.005647, 0.3727, -0.005647, 0.3727, 0.994, 0.3413, 0.994, 0.3413, -0.005651, 0.3413, -0.005651, 0.3413, 0.994, 0.3099, 0.994, 0.31, -0.005656, 0.31, -0.005656, 0.3099, 0.994, 0.2786, 0.994, 0.2786, -0.005659, 0.2786, -0.005659, 0.2786, 0.994, 0.2472, 0.994, 0.2472, -0.005664, 0.2472, -0.005664, 0.2472, 0.994, 0.2158, 0.994, 0.2158, -0.005667, 0.2158, -0.005667, 0.2158, 0.994, 0.1844, 0.994, 0.1845, -0.005671, 0.1845, -0.005671, 0.1844, 0.994, 0.1531, 0.994, 0.1531, -0.005677, 0.1531, -0.005677, 0.1531, 0.994, 0.1217, 0.994, 0.1217, -0.005682, 0.1217, -0.005682, 0.1217, 0.994, 0.0903, 0.9939, 0.09033, -0.005686, 0.09033, -0.005686, 0.0903, 0.9939, 0.05892, 0.9939, 0.05895, -0.005688, 0.02757, -0.005691, 0.02755, 0.9939, -0.003826, 0.9939, -0.003804, -0.005691, 0.05895, -0.005688, 0.05892, 0.9939, 0.02755, 0.9939, 0.02757, -0.005691, 0.1668, 0.5381, 0.1959, 0.5652, 0.1775, 0.6139, 0.139, 0.5805, 0.1123, 0.424, 0.1241, 0.4649, 0.09092, 0.4859, 0.07785, 0.4361, 0.1151, 0.2974, 0.1081, 0.339, 0.07311, 0.3333, 0.08161, 0.283, 0.1694, 0.1933, 0.1463, 0.2233, 0.1189, 0.1928, 0.1468, 0.1565, 0.2578, 0.1454, 0.2261, 0.1536, 0.2156, 0.1081, 0.254, 0.09792, 0.3519, 0.1698, 0.3219, 0.1536, 0.3318, 0.1077, 0.3682, 0.1273, 0.4208, 0.2581, 0.4023, 0.2231, 0.4291, 0.192, 0.4514, 0.2345, 0.4428, 0.3808, 0.4416, 0.3381, 0.4764, 0.3314, 0.4781, 0.3826, 0.4086, 0.507, 0.4265, 0.4664, 0.4616, 0.4857, 0.4426, 0.5397, 0.3237, 0.5813, 0.3551, 0.5657, 0.371, 0.6113, 0.3329, 0.6277, 0.7442, 0.05113, 0.7103, 0.06011, 0.6992, 0.01111, 0.7405, 0.000169, 0.6497, 0.1033, 0.6253, 0.1359, 0.5956, 0.1034, 0.6253, 0.06374, 0.5928, 0.2167, 0.5861, 0.2619, 0.5479, 0.2569, 0.5561, 0.2019, 0.5928, 0.3531, 0.6061, 0.3956, 0.5722, 0.4198, 0.5561, 0.368, 0.6497, 0.4665, 0.6784, 0.4921, 0.6603, 0.5373, 0.6253, 0.5061, 0.7442, 0.5187, 0.7788, 0.5187, 0.7825, 0.5697, 0.7405, 0.5697, 0.8446, 0.4921, 0.8733, 0.4666, 0.8977, 0.5061, 0.8627, 0.5373, 0.9169, 0.3957, 0.9302, 0.3532, 0.9669, 0.368, 0.9508, 0.4198, 0.9369, 0.2619, 0.9302, 0.2168, 0.9669, 0.2019, 0.9751, 0.2569, 0.8978, 0.1359, 0.8733, 0.1033, 0.8977, 0.06374, 0.9274, 0.1034, 0.259, 0.5903, 0.2914, 0.5894, 0.2949, 0.636, 0.2569, 0.6366, 0.1422, 0.5033, 0.1668, 0.5381, 0.139, 0.5805, 0.111, 0.5338, 0.1071, 0.3816, 0.1123, 0.424, 0.07785, 0.4361, 0.07187, 0.3849, 0.128, 0.2585, 0.1151, 0.2974, 0.08161, 0.283, 0.09724, 0.2356, 0.1963, 0.1698, 0.1694, 0.1933, 0.1468, 0.1565, 0.1794, 0.1279, 0.2902, 0.1454, 0.2578, 0.1454, 0.254, 0.09792, 0.2933, 0.09778, 0.379, 0.1932, 0.3519, 0.1698, 0.3682, 0.1273, 0.4011, 0.1558, 0.4341, 0.2968, 0.4208, 0.2581, 0.4514, 0.2345, 0.4671, 0.2816, 0.4378, 0.4239, 0.4428, 0.3808, 0.4781, 0.3826, 0.4731, 0.4341, 0.3844, 0.5415, 0.4086, 0.507, 0.4426, 0.5397, 0.4102, 0.5849, 0.2914, 0.5894, 0.3237, 0.5813, 0.3329, 0.6277, 0.2949, 0.636, 0.7788, 0.05114, 0.7442, 0.05113, 0.7405, 0.000169, 0.7825, 0.000173, 0.1692, 0.1903, 0.1453, 0.222, 0.1156, 0.1898, 0.1448, 0.151, 0.2617, 0.1392, 0.2286, 0.1481, 0.2171, 0.09932, 0.2576, 0.08844, 0.3599, 0.1648, 0.3287, 0.1478, 0.3393, 0.09874, 0.3775, 0.1195, 0.4315, 0.2581, 0.4123, 0.2211, 0.4413, 0.188, 0.4646, 0.2329, 0.4545, 0.386, 0.4531, 0.3419, 0.49, 0.3351, 0.4918, 0.3886, 0.4201, 0.5118, 0.4379, 0.472, 0.4727, 0.4923, 0.4532, 0.5411, 0.3339, 0.5954, 0.3668, 0.5768, 0.3879, 0.6277, 0.3449, 0.6464, 0.7596, 0.05421, 0.7245, 0.06352, 0.7127, 0.01156, 0.7556, 0.000169, 0.6363, 0.1421, 0.6164, 0.1817, 0.5805, 0.1562, 0.6048, 0.1076, 0.5957, 0.2727, 0.5957, 0.3204, 0.5552, 0.3257, 0.5552, 0.2674, 0.6164, 0.4113, 0.6363, 0.451, 0.6048, 0.4855, 0.5805, 0.4369, 0.6914, 0.5113, 0.7245, 0.5296, 0.7127, 0.5815, 0.6722, 0.5592, 0.7954, 0.5389, 0.8305, 0.5296, 0.8424, 0.5815, 0.7994, 0.5929, 0.8934, 0.4848, 0.9187, 0.451, 0.9502, 0.4855, 0.9192, 0.5267, 0.9523, 0.3672, 0.9593, 0.3204, 0.9998, 0.3257, 0.9913, 0.383, 0.9523, 0.2259, 0.9386, 0.1818, 0.9745, 0.1562, 0.9913, 0.2101, 0.8934, 0.1083, 0.8636, 0.08181, 0.8828, 0.03391, 0.9192, 0.06636, 0.7954, 0.05421, 0.7596, 0.05421, 0.7556, 0.000169, 0.7994, 0.000169, 0.1988, 0.5829, 0.2319, 0.5978, 0.2234, 0.6475, 0.1839, 0.6316, 0.1417, 0.5256, 0.1678, 0.5594, 0.1428, 0.6065, 0.1069, 0.5626, 0.1054, 0.392, 0.1109, 0.4385, 0.07204, 0.4511, 0.06623, 0.3953, 0.1264, 0.2594, 0.1132, 0.301, 0.07652, 0.2859, 0.09262, 0.2354, 0.1974, 0.1653, 0.1692, 0.1903, 0.1448, 0.151, 0.179, 0.1205, 0.2955, 0.1391, 0.2617, 0.1392, 0.2576, 0.08844, 0.2988, 0.08825, 0.3882, 0.1896, 0.3599, 0.1648, 0.3775, 0.1195, 0.4119, 0.1496, 0.4454, 0.2988, 0.4315, 0.2581, 0.4646, 0.2329, 0.481, 0.2825, 0.4494, 0.4298, 0.4545, 0.386, 0.4918, 0.3886, 0.4857, 0.4414, 0.3963, 0.548, 0.4201, 0.5118, 0.4532, 0.5411, 0.4263, 0.5901, 0.3, 0.6045, 0.3339, 0.5954, 0.3449, 0.6464, 0.3038, 0.6553, 0.6914, 0.08178, 0.6616, 0.1083, 0.6358, 0.06633, 0.6722, 0.0339, 0.6164, 0.1817, 0.6027, 0.2259, 0.5637, 0.2101, 0.5805, 0.1562, 0.5957, 0.3204, 0.6027, 0.3672, 0.5638, 0.383, 0.5552, 0.3257, 0.2576, 0.737, 0.2633, 0.6555, 0.3038, 0.6553, 0.3064, 0.7385, 0.3064, 0.7385, 0.3038, 0.6553, 0.3449, 0.6464, 0.3555, 0.7314, 0.3555, 0.7314, 0.3449, 0.6464, 0.3879, 0.6277, 0.4044, 0.7172, 0.5829, 0.7193, 0.5552, 0.6743, 0.7681, 0.6743, 0.7959, 0.7193, 0.4823, 0.6362, 0.4263, 0.5901, 0.4532, 0.5411, 0.5072, 0.5824, 0.5072, 0.5824, 0.4532, 0.5411, 0.4727, 0.4923, 0.5297, 0.5247, 0.5297, 0.5247, 0.4727, 0.4923, 0.4857, 0.4414, 0.5463, 0.4618, 0.5463, 0.4618, 0.4857, 0.4414, 0.4918, 0.3886, 0.5549, 0.3946, 0.5549, 0.3946, 0.4918, 0.3886, 0.49, 0.3351, 0.5538, 0.3252, 0.5538, 0.3252, 0.49, 0.3351, 0.481, 0.2825, 0.5429, 0.2566, 0.5429, 0.2566, 0.481, 0.2825, 0.4646, 0.2329, 0.5221, 0.1915, 0.5221, 0.1915, 0.4646, 0.2329, 0.4413, 0.188, 0.4922, 0.1324, 0.4922, 0.1324, 0.4413, 0.188, 0.4119, 0.1496, 0.454, 0.08182, 0.454, 0.08182, 0.4119, 0.1496, 0.3775, 0.1195, 0.4091, 0.04188, 0.4091, 0.04188, 0.3775, 0.1195, 0.3393, 0.09874, 0.3591, 0.01428, 0.3591, 0.01428, 0.3393, 0.09874, 0.2988, 0.08825, 0.3059, 0.000169, 0.3059, 0.000169, 0.2988, 0.08825, 0.2576, 0.08844, 0.2517, 0.000169, 0.2517, 0.000169, 0.2576, 0.08844, 0.2171, 0.09932, 0.1984, 0.0143, 0.1984, 0.0143, 0.2171, 0.09932, 0.179, 0.1205, 0.1483, 0.04199, 0.1483, 0.04199, 0.179, 0.1205, 0.1448, 0.151, 0.1033, 0.08208, 0.1033, 0.08208, 0.1448, 0.151, 0.1156, 0.1898, 0.06512, 0.1329, 0.06512, 0.1329, 0.1156, 0.1898, 0.09262, 0.2354, 0.03508, 0.1924, 0.03508, 0.1924, 0.09262, 0.2354, 0.07652, 0.2859, 0.0141, 0.2579, 0.0141, 0.2579, 0.07652, 0.2859, 0.06772, 0.3398, 0.00253, 0.3271, 0.00253, 0.3271, 0.06772, 0.3398, 0.06623, 0.3953, 0.000169, 0.3975, 0.000169, 0.3975, 0.06623, 0.3953, 0.07204, 0.4511, 0.006368, 0.4673, 0.006368, 0.4673, 0.07204, 0.4511, 0.08521, 0.5066, 0.02001, 0.5351, 0.02001, 0.5351, 0.08521, 0.5066, 0.1069, 0.5626, 0.03934, 0.6009, 0.00017, 0.8153, 0.0032, 0.7252, 0.2114, 0.7376, 0.2084, 0.8278, 0.1205, 0.6877, 0.1428, 0.6065, 0.1839, 0.6316, 0.1643, 0.709, 0.21, 0.7266, 0.2234, 0.6475, 0.2633, 0.6555, 0.2576, 0.737, 0.1643, 0.709, 0.1839, 0.6316, 0.2234, 0.6475, 0.21, 0.7266, 0.1132, 0.301, 0.1063, 0.3458, 0.06772, 0.3398, 0.07652, 0.2859, 0.1109, 0.4385, 0.1229, 0.4837, 0.08521, 0.5066, 0.07204, 0.4511, 0.1678, 0.5594, 0.1988, 0.5829, 0.1839, 0.6316, 0.1428, 0.6065, 0.8306, 0.06353, 0.7954, 0.05421, 0.7994, 0.000169, 0.8424, 0.01156, 0.9187, 0.1421, 0.8934, 0.1083, 0.9192, 0.06636, 0.9502, 0.1076, 0.9593, 0.2727, 0.9523, 0.2259, 0.9913, 0.2101, 0.9998, 0.2674, 0.9386, 0.4113, 0.9523, 0.3672, 0.9913, 0.383, 0.9745, 0.4369, 0.8636, 0.5113, 0.8934, 0.4848, 0.9192, 0.5267, 0.8828, 0.5592, 0.7596, 0.5389, 0.7954, 0.5389, 0.7994, 0.5929, 0.7556, 0.5929, 0.6616, 0.4848, 0.6914, 0.5113, 0.6722, 0.5592, 0.6358, 0.5268, 0.6027, 0.3672, 0.6164, 0.4113, 0.5805, 0.4369, 0.5638, 0.383, 0.6027, 0.2259, 0.5957, 0.2727, 0.5552, 0.2674, 0.5637, 0.2101, 0.6616, 0.1083, 0.6363, 0.1421, 0.6048, 0.1076, 0.6358, 0.06633, 0.7245, 0.06352, 0.6914, 0.08178, 0.6722, 0.0339, 0.7127, 0.01156, 0.2658, 0.6051, 0.3, 0.6045, 0.3038, 0.6553, 0.2633, 0.6555, 0.3668, 0.5768, 0.3963, 0.548, 0.4263, 0.5901, 0.3879, 0.6277, 0.4379, 0.472, 0.4494, 0.4298, 0.4857, 0.4414, 0.4727, 0.4923, 0.4531, 0.3419, 0.4454, 0.2988, 0.481, 0.2825, 0.49, 0.3351, 0.4123, 0.2211, 0.3882, 0.1896, 0.4119, 0.1496, 0.4413, 0.188, 0.3287, 0.1478, 0.2955, 0.1391, 0.2988, 0.08825, 0.3393, 0.09874, 0.2286, 0.1481, 0.1974, 0.1653, 0.179, 0.1205, 0.2171, 0.09932, 0.1453, 0.222, 0.1264, 0.2594, 0.09262, 0.2354, 0.1156, 0.1898, 0.1063, 0.3458, 0.1054, 0.392, 0.06623, 0.3953, 0.06772, 0.3398, 0.1229, 0.4837, 0.1417, 0.5256, 0.1069, 0.5626, 0.08521, 0.5066, 0.2319, 0.5978, 0.2658, 0.6051, 0.2633, 0.6555, 0.2234, 0.6475, 0.8636, 0.08181, 0.8306, 0.06353, 0.8424, 0.01156, 0.8828, 0.03391, 0.9386, 0.1818, 0.9187, 0.1421, 0.9502, 0.1076, 0.9745, 0.1562, 0.9593, 0.3204, 0.9593, 0.2727, 0.9998, 0.2674, 0.9998, 0.3257, 0.9187, 0.451, 0.9386, 0.4113, 0.9745, 0.4369, 0.9502, 0.4855, 0.8305, 0.5296, 0.8636, 0.5113, 0.8828, 0.5592, 0.8424, 0.5815, 0.7245, 0.5296, 0.7596, 0.5389, 0.7556, 0.5929, 0.7127, 0.5815, 0.6363, 0.451, 0.6616, 0.4848, 0.6358, 0.5268, 0.6048, 0.4855, 0.299, 0.7249, 0.2949, 0.636, 0.3329, 0.6277, 0.3457, 0.7174, 0.3457, 0.7174, 0.3329, 0.6277, 0.371, 0.6113, 0.3922, 0.702, 0.3922, 0.702, 0.371, 0.6113, 0.4102, 0.5849, 0.438, 0.6802, 0.5829, 0.8004, 0.5829, 0.7193, 0.7959, 0.7193, 0.7959, 0.8004, 0.5127, 0.5725, 0.4426, 0.5397, 0.4616, 0.4857, 0.5281, 0.5137, 0.5281, 0.5137, 0.4616, 0.4857, 0.4731, 0.4341, 0.5409, 0.4518, 0.5409, 0.4518, 0.4731, 0.4341, 0.4781, 0.3826, 0.5475, 0.3867, 0.5475, 0.3867, 0.4781, 0.3826, 0.4764, 0.3314, 0.5461, 0.3194, 0.5461, 0.3194, 0.4764, 0.3314, 0.4671, 0.2816, 0.5351, 0.2524, 0.5351, 0.2524, 0.4671, 0.2816, 0.4514, 0.2345, 0.5147, 0.1884, 0.5147, 0.1884, 0.4514, 0.2345, 0.4291, 0.192, 0.4852, 0.1303, 0.4852, 0.1303, 0.4291, 0.192, 0.4011, 0.1558, 0.4475, 0.08042, 0.4475, 0.08042, 0.4011, 0.1558, 0.3682, 0.1273, 0.4031, 0.04111, 0.4031, 0.04111, 0.3682, 0.1273, 0.3318, 0.1077, 0.3536, 0.01399, 0.3536, 0.01399, 0.3318, 0.1077, 0.2933, 0.09778, 0.3011, 0.000169, 0.3011, 0.000169, 0.2933, 0.09778, 0.254, 0.09792, 0.2476, 0.000169, 0.2476, 0.000169, 0.254, 0.09792, 0.2156, 0.1081, 0.1952, 0.01394, 0.1952, 0.01394, 0.2156, 0.1081, 0.1794, 0.1279, 0.1459, 0.04092, 0.1459, 0.04092, 0.1794, 0.1279, 0.1468, 0.1565, 0.1014, 0.08001, 0.1014, 0.08001, 0.1468, 0.1565, 0.1189, 0.1928, 0.06366, 0.1296, 0.06366, 0.1296, 0.1189, 0.1928, 0.09724, 0.2356, 0.03395, 0.1878, 0.03395, 0.1878, 0.09724, 0.2356, 0.08161, 0.283, 0.01319, 0.252, 0.01319, 0.252, 0.08161, 0.283, 0.07311, 0.3333, 0.001902, 0.3198, 0.001902, 0.3198, 0.07311, 0.3333, 0.07187, 0.3849, 0.000169, 0.3887, 0.000169, 0.3887, 0.07187, 0.3849, 0.07785, 0.4361, 0.007535, 0.4564, 0.007535, 0.4564, 0.07785, 0.4361, 0.09092, 0.4859, 0.023, 0.521, 0.023, 0.521, 0.09092, 0.4859, 0.111, 0.5338, 0.04507, 0.5818, 0.04507, 0.5818, 0.111, 0.5338, 0.139, 0.5805, 0.07188, 0.6395, 0.5552, 0.8454, 0.5829, 0.8004, 0.7959, 0.8004, 0.7681, 0.8454, 0.1645, 0.7058, 0.1775, 0.6139, 0.2186, 0.6295, 0.2079, 0.7167, 0.2528, 0.7242, 0.2569, 0.6366, 0.2949, 0.636, 0.299, 0.7249, 0.2079, 0.7167, 0.2186, 0.6295, 0.2569, 0.6366, 0.2528, 0.7242, 0.2271, 0.5824, 0.259, 0.5903, 0.2569, 0.6366, 0.2186, 0.6295, 0.8446, 0.07775, 0.8127, 0.06013, 0.8238, 0.01112, 0.8627, 0.03258, 0.9169, 0.1742, 0.8978, 0.1359, 0.9274, 0.1034, 0.9508, 0.15, 0.9369, 0.308, 0.9369, 0.2619, 0.9751, 0.2569, 0.9751, 0.313, 0.8977, 0.434, 0.9169, 0.3957, 0.9508, 0.4198, 0.9274, 0.4665, 0.8127, 0.5098, 0.8446, 0.4921, 0.8627, 0.5373, 0.8238, 0.5588, 0.7103, 0.5097, 0.7442, 0.5187, 0.7405, 0.5697, 0.6992, 0.5588, 0.6253, 0.4339, 0.6497, 0.4665, 0.6253, 0.5061, 0.5956, 0.4664, 0.5861, 0.3079, 0.5928, 0.3531, 0.5561, 0.368, 0.5479, 0.313, 0.6061, 0.1742, 0.5928, 0.2167, 0.5561, 0.2019, 0.5722, 0.15, 0.6784, 0.07773, 0.6497, 0.1033, 0.6253, 0.06374, 0.6603, 0.03257, 0.8127, 0.06013, 0.7788, 0.05114, 0.7825, 0.000173, 0.8238, 0.01112, 0.3551, 0.5657, 0.3844, 0.5415, 0.4102, 0.5849, 0.371, 0.6113, 0.4265, 0.4664, 0.4378, 0.4239, 0.4731, 0.4341, 0.4616, 0.4857, 0.4416, 0.3381, 0.4341, 0.2968, 0.4671, 0.2816, 0.4764, 0.3314, 0.4023, 0.2231, 0.379, 0.1932, 0.4011, 0.1558, 0.4291, 0.192, 0.3219, 0.1536, 0.2902, 0.1454, 0.2933, 0.09778, 0.3318, 0.1077, 0.2261, 0.1536, 0.1963, 0.1698, 0.1794, 0.1279, 0.2156, 0.1081, 0.1463, 0.2233, 0.128, 0.2585, 0.09724, 0.2356, 0.1189, 0.1928, 0.1081, 0.339, 0.1071, 0.3816, 0.07187, 0.3849, 0.07311, 0.3333, 0.1241, 0.4649, 0.1422, 0.5033, 0.111, 0.5338, 0.09092, 0.4859, 0.1959, 0.5652, 0.2271, 0.5824, 0.2186, 0.6295, 0.1775, 0.6139, 0.8733, 0.1033, 0.8446, 0.07775, 0.8627, 0.03258, 0.8977, 0.06374, 0.9302, 0.2168, 0.9169, 0.1742, 0.9508, 0.15, 0.9669, 0.2019, 0.9302, 0.3532, 0.9369, 0.308, 0.9751, 0.313, 0.9669, 0.368, 0.8733, 0.4666, 0.8977, 0.434, 0.9274, 0.4665, 0.8977, 0.5061, 0.7788, 0.5187, 0.8127, 0.5098, 0.8238, 0.5588, 0.7825, 0.5697, 0.6784, 0.4921, 0.7103, 0.5097, 0.6992, 0.5588, 0.6603, 0.5373, 0.6061, 0.3956, 0.6253, 0.4339, 0.5956, 0.4664, 0.5722, 0.4198, 0.5861, 0.2619, 0.5861, 0.3079, 0.5479, 0.313, 0.5479, 0.2569, 0.6253, 0.1359, 0.6061, 0.1742, 0.5722, 0.15, 0.5956, 0.1034, 0.7103, 0.06011, 0.6784, 0.07773, 0.6603, 0.03257, 0.6992, 0.01111, 0.2376, 0.8321, 0.2709, 0.9219, 0.2191, 0.9499, 0.202, 0.8696, 0.7681, 0.6743, 0.8151, 0.6229, 0.8428, 0.6679, 0.7959, 0.7193, 0.7529, 0.7476, 0.8021, 0.7015, 0.8191, 0.757, 0.753, 0.7929, 0.2084, 0.8278, 0.2823, 0.8818, 0.242, 0.9474, 0.2083, 0.8741, 0.03167, 0.8172, 0.03485, 0.7389, 0.2408, 0.7537, 0.2376, 0.8321, 0.000169, 0.9998, 0.02725, 0.9538, 0.242, 0.9474, 0.2149, 0.9934, 0.02725, 0.9538, 0.02569, 0.8608, 0.2083, 0.8741, 0.242, 0.9474, 0.02869, 0.9963, 0.000169, 0.9499, 0.2191, 0.9499, 0.2476, 0.9963, 0.02569, 0.8608, 0.00017, 0.8153, 0.2084, 0.8278, 0.2083, 0.8741, 0.000169, 0.9499, 0.000169, 0.8666, 0.202, 0.8696, 0.2191, 0.9499, 0.5745, 0.7497, 0.5895, 0.6248, 0.8021, 0.7015, 0.7529, 0.7476, 0.000169, 0.8666, 0.03167, 0.8172, 0.2376, 0.8321, 0.202, 0.8696, 0.5895, 0.6248, 0.5711, 0.57, 0.7836, 0.6468, 0.8021, 0.7015, 0.5479, 0.8817, 0.5479, 0.7929, 0.753, 0.7929, 0.753, 0.8817, 0.5479, 0.7929, 0.5745, 0.7497, 0.7529, 0.7476, 0.753, 0.7929, 0.5552, 0.6743, 0.5552, 0.5932, 0.7681, 0.5932, 0.7681, 0.6743, 0.4687, 0.7425, 0.5, 0.7425, 0.5, 0.7425, 0.4687, 0.7425, 0.1875, 0.7424, 0.2188, 0.7424, 0.2188, 0.7424, 0.1875, 0.7424, 0.8749, 0.7427, 0.9061, 0.7427, 0.9061, 0.7427, 0.8749, 0.7427, 0.5937, 0.7426, 0.6249, 0.7426, 0.6249, 0.7426, 0.5937, 0.7426, 0.3125, 0.7425, 0.3437, 0.7425, 0.3437, 0.7425, 0.3125, 0.7425, 8.6e-05, 0.7423, 0.03133, 0.7423, 0.03133, 0.7423, 8.6e-05, 0.7423, 0.7187, 0.7426, 0.7499, 0.7426, 0.7499, 0.7426, 0.7187, 0.7426, 0.4375, 0.7425, 0.4687, 0.7425, 0.4687, 0.7425, 0.4375, 0.7425, 0.1563, 0.7424, 0.1875, 0.7424, 0.1875, 0.7424, 0.1563, 0.7424, 0.8436, 0.7427, 0.8749, 0.7427, 0.8749, 0.7427, 0.8436, 0.7427, 0.5624, 0.7426, 0.5937, 0.7426, 0.5937, 0.7426, 0.5624, 0.7426, 0.2813, 0.7425, 0.3125, 0.7425, 0.3125, 0.7425, 0.2813, 0.7425, 0.03133, 0.7423, 0.06257, 0.7424, 0.06257, 0.7424, 0.03133, 0.7423, 0.9686, 0.7427, 0.9998, 0.7427, 0.9998, 0.7427, 0.9686, 0.7427, 0.6874, 0.7426, 0.7187, 0.7426, 0.7187, 0.7426, 0.6874, 0.7426, 0.4062, 0.7425, 0.4375, 0.7425, 0.4375, 0.7425, 0.4062, 0.7425, 0.1251, 0.7424, 0.1563, 0.7424, 0.1563, 0.7424, 0.1251, 0.7424, 0.8124, 0.7426, 0.8436, 0.7427, 0.8436, 0.7427, 0.8124, 0.7426, 0.5312, 0.7426, 0.5624, 0.7426, 0.5624, 0.7426, 0.5312, 0.7426, 0.25, 0.7424, 0.2813, 0.7425, 0.2813, 0.7425, 0.25, 0.7424, 0.9373, 0.7427, 0.9686, 0.7427, 0.9686, 0.7427, 0.9373, 0.7427, 0.6562, 0.7426, 0.6874, 0.7426, 0.6874, 0.7426, 0.6562, 0.7426, 0.375, 0.7425, 0.4062, 0.7425, 0.4062, 0.7425, 0.375, 0.7425, 0.09381, 0.7424, 0.1251, 0.7424, 0.1251, 0.7424, 0.09381, 0.7424, 0.7811, 0.7426, 0.8124, 0.7426, 0.8124, 0.7426, 0.7811, 0.7426, 0.5, 0.7425, 0.5312, 0.7426, 0.5312, 0.7426, 0.5, 0.7425, 0.2188, 0.7424, 0.25, 0.7424, 0.25, 0.7424, 0.2188, 0.7424, 0.9061, 0.7427, 0.9373, 0.7427, 0.9373, 0.7427, 0.9061, 0.7427, 0.6249, 0.7426, 0.6562, 0.7426, 0.6562, 0.7426, 0.6249, 0.7426, 0.3437, 0.7425, 0.375, 0.7425, 0.375, 0.7425, 0.3437, 0.7425, 0.06257, 0.7424, 0.09381, 0.7424, 0.09381, 0.7424, 0.06257, 0.7424, 0.7499, 0.7426, 0.7811, 0.7426, 0.7811, 0.7426, 0.7499, 0.7426, 0.5624, 0.7426, 0.5937, 0.7426, 0.5937, 0.7426, 0.5624, 0.7426, 0.9686, 0.7427, 0.9998, 0.7427, 0.9998, 0.7427, 0.9686, 0.7427, 0.1251, 0.7424, 0.1563, 0.7424, 0.1563, 0.7424, 0.1251, 0.7424, 0.5312, 0.7426, 0.5624, 0.7426, 0.5624, 0.7426, 0.5312, 0.7426, 0.9373, 0.7427, 0.9686, 0.7427, 0.9686, 0.7427, 0.9373, 0.7427, 0.09381, 0.7424, 0.1251, 0.7424, 0.1251, 0.7424, 0.09381, 0.7424, 0.5, 0.7425, 0.5312, 0.7426, 0.5312, 0.7426, 0.5, 0.7425, 0.9061, 0.7427, 0.9373, 0.7427, 0.9373, 0.7427, 0.9061, 0.7427, 0.06257, 0.7424, 0.09381, 0.7424, 0.09381, 0.7424, 0.06257, 0.7424, 0.4687, 0.7425, 0.5, 0.7425, 0.5, 0.7425, 0.4687, 0.7425, 0.8749, 0.7427, 0.9061, 0.7427, 0.9061, 0.7427, 0.8749, 0.7427, 8.6e-05, 0.7423, 0.03133, 0.7423, 0.03133, 0.7423, 8.6e-05, 0.7423, 0.4375, 0.7425, 0.4687, 0.7425, 0.4687, 0.7425, 0.4375, 0.7425, 0.8436, 0.7427, 0.8749, 0.7427, 0.8749, 0.7427, 0.8436, 0.7427, 0.03133, 0.7423, 0.06257, 0.7424, 0.06257, 0.7424, 0.03133, 0.7423, 0.4062, 0.7425, 0.4375, 0.7425, 0.4375, 0.7425, 0.4062, 0.7425, 0.8124, 0.7426, 0.8436, 0.7427, 0.8436, 0.7427, 0.8124, 0.7426, 0.375, 0.7425, 0.4062, 0.7425, 0.4062, 0.7425, 0.375, 0.7425, 0.7811, 0.7426, 0.8124, 0.7426, 0.8124, 0.7426, 0.7811, 0.7426, 0.3437, 0.7425, 0.375, 0.7425, 0.375, 0.7425, 0.3437, 0.7425, 0.7499, 0.7426, 0.7811, 0.7426, 0.7811, 0.7426, 0.7499, 0.7426, 0.3125, 0.7425, 0.3437, 0.7425, 0.3437, 0.7425, 0.3125, 0.7425, 0.7187, 0.7426, 0.7499, 0.7426, 0.7499, 0.7426, 0.7187, 0.7426, 0.2813, 0.7425, 0.3125, 0.7425, 0.3125, 0.7425, 0.2813, 0.7425, 0.6874, 0.7426, 0.7187, 0.7426, 0.7187, 0.7426, 0.6874, 0.7426, 0.25, 0.7424, 0.2813, 0.7425, 0.2813, 0.7425, 0.25, 0.7424, 0.6562, 0.7426, 0.6874, 0.7426, 0.6874, 0.7426, 0.6562, 0.7426, 0.2188, 0.7424, 0.25, 0.7424, 0.25, 0.7424, 0.2188, 0.7424, 0.6249, 0.7426, 0.6562, 0.7426, 0.6562, 0.7426, 0.6249, 0.7426, 0.1875, 0.7424, 0.2188, 0.7424, 0.2188, 0.7424, 0.1875, 0.7424, 0.5937, 0.7426, 0.6249, 0.7426, 0.6249, 0.7426, 0.5937, 0.7426, 0.1563, 0.7424, 0.1875, 0.7424, 0.1875, 0.7424, 0.1563, 0.7424, 0.1563, 0.7424, 0.1875, 0.7424, 0.1875, 0.7424, 0.1563, 0.7424, 0.5624, 0.7426, 0.5937, 0.7426, 0.5937, 0.7426, 0.5624, 0.7426, 0.9686, 0.7427, 0.9998, 0.7427, 0.9998, 0.7427, 0.9686, 0.7427, 0.1251, 0.7424, 0.1563, 0.7424, 0.1563, 0.7424, 0.1251, 0.7424, 0.5312, 0.7426, 0.5624, 0.7426, 0.5624, 0.7426, 0.5312, 0.7426, 0.9373, 0.7427, 0.9686, 0.7427, 0.9686, 0.7427, 0.9373, 0.7427, 0.09381, 0.7424, 0.1251, 0.7424, 0.1251, 0.7424, 0.09381, 0.7424, 0.5, 0.7425, 0.5312, 0.7426, 0.5312, 0.7426, 0.5, 0.7425, 0.9061, 0.7427, 0.9373, 0.7427, 0.9373, 0.7427, 0.9061, 0.7427, 0.06257, 0.7424, 0.09381, 0.7424, 0.09381, 0.7424, 0.06257, 0.7424, 0.4687, 0.7425, 0.5, 0.7425, 0.5, 0.7425, 0.4687, 0.7425, 0.8749, 0.7427, 0.9061, 0.7427, 0.9061, 0.7427, 0.8749, 0.7427, 8.6e-05, 0.7423, 0.03133, 0.7423, 0.03133, 0.7423, 8.6e-05, 0.7423, 0.4375, 0.7425, 0.4687, 0.7425, 0.4687, 0.7425, 0.4375, 0.7425, 0.8436, 0.7427, 0.8749, 0.7427, 0.8749, 0.7427, 0.8436, 0.7427, 0.03133, 0.7423, 0.06257, 0.7424, 0.06257, 0.7424, 0.03133, 0.7423, 0.4062, 0.7425, 0.4375, 0.7425, 0.4375, 0.7425, 0.4062, 0.7425, 0.8124, 0.7426, 0.8436, 0.7427, 0.8436, 0.7427, 0.8124, 0.7426, 0.375, 0.7425, 0.4062, 0.7425, 0.4062, 0.7425, 0.375, 0.7425, 0.7811, 0.7426, 0.8124, 0.7426, 0.8124, 0.7426, 0.7811, 0.7426, 0.3437, 0.7425, 0.375, 0.7425, 0.375, 0.7425, 0.3437, 0.7425, 0.7499, 0.7426, 0.7811, 0.7426, 0.7811, 0.7426, 0.7499, 0.7426, 0.3125, 0.7425, 0.3437, 0.7425, 0.3437, 0.7425, 0.3125, 0.7425, 0.7187, 0.7426, 0.7499, 0.7426, 0.7499, 0.7426, 0.7187, 0.7426, 0.2813, 0.7425, 0.3125, 0.7425, 0.3125, 0.7425, 0.2813, 0.7425, 0.6874, 0.7426, 0.7187, 0.7426, 0.7187, 0.7426, 0.6874, 0.7426, 0.25, 0.7424, 0.2813, 0.7425, 0.2813, 0.7425, 0.25, 0.7424, 0.6562, 0.7426, 0.6874, 0.7426, 0.6874, 0.7426, 0.6562, 0.7426, 0.2188, 0.7424, 0.25, 0.7424, 0.25, 0.7424, 0.2188, 0.7424, 0.6249, 0.7426, 0.6562, 0.7426, 0.6562, 0.7426, 0.6249, 0.7426, 0.1875, 0.7424, 0.2188, 0.7424, 0.2188, 0.7424, 0.1875, 0.7424, 0.5937, 0.7426, 0.6249, 0.7426, 0.6249, 0.7426, 0.5937, 0.7426])
me_cylinder.materials.append(mat_material_001)
me_cylinder.materials.append(mat_material_001_c_metal_bmp)
me_cylinder.use_remesh_preserve_volume = False
me_cylinder.use_remesh_preserve_attributes = False
me_cylinder.use_mirror_vertex_groups = False
me_cylinder.update()

# ---- objects
ob_cylinder = bpy.data.objects.new('Cylinder', me_cylinder)

# ---- transforms, parenting, visibility, modifiers, constraints
ob_cylinder.location = (0.0, 0.0, 0.0)
ob_cylinder.lineart.crease_threshold = 0.0

# ---- collection membership
col_collection.objects.link(ob_cylinder)

# ---- scene / render settings (as saved in the file)
scene.frame_start = 1; scene.frame_end = 250; scene.frame_set(1)
scene.render.engine = 'BLENDER_EEVEE_NEXT'
scene.cycles.use_denoising = False
scene.cycles.samples = 128
scene.cycles.sampling_pattern = 'TABULATED_SOBOL'
scene.cycles.use_adaptive_sampling = False
scene.cycles.use_light_tree = False
scene.view_settings.view_transform = 'Filmic'
bpy.context.view_layer.update()

# ---- added for rendering (the .blend has no active camera and no usable light): camera, sun
cam_auto = bpy.data.cameras.new('AutoCamera')
cam_auto.lens = 50.0
cam_auto.sensor_width = 36.0
cam_auto.clip_end = 1000.0
ob_auto_camera = bpy.data.objects.new('AutoCamera', cam_auto)
scene.collection.objects.link(ob_auto_camera)
ob_auto_camera.location = (3.51811, -4.21125, 2.7493)
ob_auto_camera.rotation_euler = (1.09748, -7.21219e-08, 0.694738)
scene.camera = ob_auto_camera
light_auto_sun = bpy.data.lights.new('AutoSun', 'SUN')
light_auto_sun.energy = 3.0
light_auto_sun.angle = 0.0523599
ob_auto_sun = bpy.data.objects.new('AutoSun', light_auto_sun)
scene.collection.objects.link(ob_auto_sun)
ob_auto_sun.rotation_euler = (0.872665, 0.174533, 0.523599)
bpy.context.view_layer.update()
